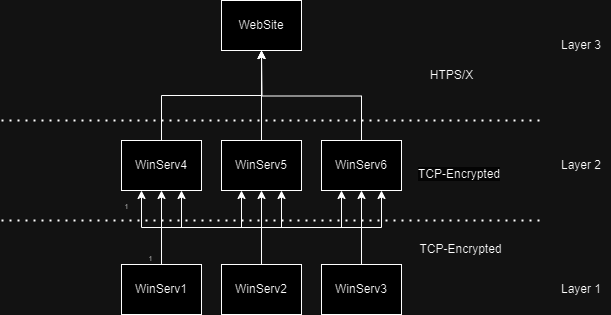

The diagram above was exported from draw.io. Its source (the exported page's mxGraphModel, read from the mxfile embedded in the PNG):
<mxGraphModel dx="1050" dy="574" grid="1" gridSize="10" guides="1" tooltips="1" connect="1" arrows="1" fold="1" page="1" pageScale="1" pageWidth="850" pageHeight="1100" math="0" shadow="0">
  <root>
    <mxCell id="0" />
    <mxCell id="1" parent="0" />
    <mxCell id="g9pGndCpjtZrkJo97Rxn-8" style="edgeStyle=orthogonalEdgeStyle;rounded=0;orthogonalLoop=1;jettySize=auto;html=1;exitX=0.5;exitY=0;exitDx=0;exitDy=0;entryX=0.5;entryY=1;entryDx=0;entryDy=0;" parent="1" source="g9pGndCpjtZrkJo97Rxn-1" target="g9pGndCpjtZrkJo97Rxn-4" edge="1">
      <mxGeometry relative="1" as="geometry" />
    </mxCell>
    <mxCell id="g9pGndCpjtZrkJo97Rxn-1" value="WinServ4" style="rounded=0;whiteSpace=wrap;html=1;" parent="1" vertex="1">
      <mxGeometry x="160" y="270" width="80" height="50" as="geometry" />
    </mxCell>
    <mxCell id="g9pGndCpjtZrkJo97Rxn-9" style="edgeStyle=orthogonalEdgeStyle;rounded=0;orthogonalLoop=1;jettySize=auto;html=1;exitX=0.5;exitY=0;exitDx=0;exitDy=0;" parent="1" source="g9pGndCpjtZrkJo97Rxn-2" edge="1">
      <mxGeometry relative="1" as="geometry">
        <mxPoint x="300" y="180" as="targetPoint" />
      </mxGeometry>
    </mxCell>
    <mxCell id="g9pGndCpjtZrkJo97Rxn-2" value="WinServ5" style="rounded=0;whiteSpace=wrap;html=1;" parent="1" vertex="1">
      <mxGeometry x="260" y="270" width="80" height="50" as="geometry" />
    </mxCell>
    <mxCell id="g9pGndCpjtZrkJo97Rxn-10" style="edgeStyle=orthogonalEdgeStyle;rounded=0;orthogonalLoop=1;jettySize=auto;html=1;exitX=0.5;exitY=0;exitDx=0;exitDy=0;" parent="1" source="g9pGndCpjtZrkJo97Rxn-3" edge="1">
      <mxGeometry relative="1" as="geometry">
        <mxPoint x="300" y="180" as="targetPoint" />
      </mxGeometry>
    </mxCell>
    <mxCell id="g9pGndCpjtZrkJo97Rxn-3" value="WinServ6" style="rounded=0;whiteSpace=wrap;html=1;" parent="1" vertex="1">
      <mxGeometry x="360" y="270" width="80" height="50" as="geometry" />
    </mxCell>
    <mxCell id="g9pGndCpjtZrkJo97Rxn-4" value="WebSite" style="rounded=0;whiteSpace=wrap;html=1;" parent="1" vertex="1">
      <mxGeometry x="260" y="130" width="80" height="50" as="geometry" />
    </mxCell>
    <mxCell id="g9pGndCpjtZrkJo97Rxn-12" value="" style="edgeStyle=orthogonalEdgeStyle;rounded=0;orthogonalLoop=1;jettySize=auto;html=1;" parent="1" source="g9pGndCpjtZrkJo97Rxn-5" target="g9pGndCpjtZrkJo97Rxn-1" edge="1">
      <mxGeometry relative="1" as="geometry" />
    </mxCell>
    <mxCell id="g9pGndCpjtZrkJo97Rxn-31" style="edgeStyle=orthogonalEdgeStyle;rounded=0;orthogonalLoop=1;jettySize=auto;html=1;exitX=0.5;exitY=0;exitDx=0;exitDy=0;entryX=0.25;entryY=1;entryDx=0;entryDy=0;" parent="1" source="g9pGndCpjtZrkJo97Rxn-5" target="g9pGndCpjtZrkJo97Rxn-2" edge="1">
      <mxGeometry relative="1" as="geometry" />
    </mxCell>
    <mxCell id="g9pGndCpjtZrkJo97Rxn-32" style="edgeStyle=orthogonalEdgeStyle;rounded=0;orthogonalLoop=1;jettySize=auto;html=1;exitX=0.5;exitY=0;exitDx=0;exitDy=0;entryX=0.25;entryY=1;entryDx=0;entryDy=0;" parent="1" source="g9pGndCpjtZrkJo97Rxn-5" target="g9pGndCpjtZrkJo97Rxn-3" edge="1">
      <mxGeometry relative="1" as="geometry" />
    </mxCell>
    <mxCell id="g9pGndCpjtZrkJo97Rxn-5" value="WinServ1" style="rounded=0;whiteSpace=wrap;html=1;" parent="1" vertex="1">
      <mxGeometry x="160" y="394" width="80" height="50" as="geometry" />
    </mxCell>
    <mxCell id="g9pGndCpjtZrkJo97Rxn-14" value="" style="edgeStyle=orthogonalEdgeStyle;rounded=0;orthogonalLoop=1;jettySize=auto;html=1;" parent="1" source="g9pGndCpjtZrkJo97Rxn-6" target="g9pGndCpjtZrkJo97Rxn-2" edge="1">
      <mxGeometry relative="1" as="geometry" />
    </mxCell>
    <mxCell id="g9pGndCpjtZrkJo97Rxn-33" style="edgeStyle=orthogonalEdgeStyle;rounded=0;orthogonalLoop=1;jettySize=auto;html=1;exitX=0.5;exitY=0;exitDx=0;exitDy=0;entryX=0.75;entryY=1;entryDx=0;entryDy=0;" parent="1" source="g9pGndCpjtZrkJo97Rxn-6" target="g9pGndCpjtZrkJo97Rxn-1" edge="1">
      <mxGeometry relative="1" as="geometry" />
    </mxCell>
    <mxCell id="g9pGndCpjtZrkJo97Rxn-34" style="edgeStyle=orthogonalEdgeStyle;rounded=0;orthogonalLoop=1;jettySize=auto;html=1;exitX=0.5;exitY=0;exitDx=0;exitDy=0;entryX=0.75;entryY=1;entryDx=0;entryDy=0;" parent="1" source="g9pGndCpjtZrkJo97Rxn-6" target="g9pGndCpjtZrkJo97Rxn-3" edge="1">
      <mxGeometry relative="1" as="geometry" />
    </mxCell>
    <mxCell id="g9pGndCpjtZrkJo97Rxn-6" value="WinServ2" style="rounded=0;whiteSpace=wrap;html=1;" parent="1" vertex="1">
      <mxGeometry x="260" y="394" width="80" height="50" as="geometry" />
    </mxCell>
    <mxCell id="g9pGndCpjtZrkJo97Rxn-15" value="" style="edgeStyle=orthogonalEdgeStyle;rounded=0;orthogonalLoop=1;jettySize=auto;html=1;" parent="1" source="g9pGndCpjtZrkJo97Rxn-7" target="g9pGndCpjtZrkJo97Rxn-3" edge="1">
      <mxGeometry relative="1" as="geometry" />
    </mxCell>
    <mxCell id="g9pGndCpjtZrkJo97Rxn-35" style="edgeStyle=orthogonalEdgeStyle;rounded=0;orthogonalLoop=1;jettySize=auto;html=1;exitX=0.25;exitY=0;exitDx=0;exitDy=0;entryX=0.75;entryY=1;entryDx=0;entryDy=0;" parent="1" source="g9pGndCpjtZrkJo97Rxn-7" target="g9pGndCpjtZrkJo97Rxn-2" edge="1">
      <mxGeometry relative="1" as="geometry">
        <Array as="points">
          <mxPoint x="400" y="394" />
          <mxPoint x="400" y="357" />
          <mxPoint x="320" y="357" />
        </Array>
      </mxGeometry>
    </mxCell>
    <mxCell id="g9pGndCpjtZrkJo97Rxn-36" style="edgeStyle=orthogonalEdgeStyle;rounded=0;orthogonalLoop=1;jettySize=auto;html=1;exitX=0.75;exitY=0;exitDx=0;exitDy=0;entryX=0.25;entryY=1;entryDx=0;entryDy=0;" parent="1" source="g9pGndCpjtZrkJo97Rxn-7" target="g9pGndCpjtZrkJo97Rxn-1" edge="1">
      <mxGeometry relative="1" as="geometry">
        <Array as="points">
          <mxPoint x="400" y="394" />
          <mxPoint x="400" y="357" />
          <mxPoint x="180" y="357" />
        </Array>
      </mxGeometry>
    </mxCell>
    <mxCell id="g9pGndCpjtZrkJo97Rxn-7" value="WinServ3" style="rounded=0;whiteSpace=wrap;html=1;" parent="1" vertex="1">
      <mxGeometry x="360" y="394" width="80" height="50" as="geometry" />
    </mxCell>
    <mxCell id="g9pGndCpjtZrkJo97Rxn-11" value="HTPS/X" style="text;html=1;align=center;verticalAlign=middle;resizable=0;points=[];autosize=1;strokeColor=none;fillColor=none;" parent="1" vertex="1">
      <mxGeometry x="455" y="190" width="70" height="30" as="geometry" />
    </mxCell>
    <mxCell id="g9pGndCpjtZrkJo97Rxn-16" value="" style="endArrow=none;dashed=1;html=1;dashPattern=1 3;strokeWidth=2;rounded=0;" parent="1" edge="1">
      <mxGeometry width="50" height="50" relative="1" as="geometry">
        <mxPoint x="40" y="350" as="sourcePoint" />
        <mxPoint x="580" y="350" as="targetPoint" />
      </mxGeometry>
    </mxCell>
    <mxCell id="g9pGndCpjtZrkJo97Rxn-17" value="" style="endArrow=none;dashed=1;html=1;dashPattern=1 3;strokeWidth=2;rounded=0;" parent="1" edge="1">
      <mxGeometry width="50" height="50" relative="1" as="geometry">
        <mxPoint x="40" y="250" as="sourcePoint" />
        <mxPoint x="580" y="250" as="targetPoint" />
      </mxGeometry>
    </mxCell>
    <mxCell id="g9pGndCpjtZrkJo97Rxn-18" value="TCP-Encrypted" style="text;html=1;align=center;verticalAlign=middle;resizable=0;points=[];autosize=1;strokeColor=none;fillColor=none;" parent="1" vertex="1">
      <mxGeometry x="444" y="364" width="110" height="30" as="geometry" />
    </mxCell>
    <mxCell id="g9pGndCpjtZrkJo97Rxn-24" value="Layer 1" style="text;html=1;strokeColor=none;fillColor=none;align=center;verticalAlign=middle;whiteSpace=wrap;rounded=0;" parent="1" vertex="1">
      <mxGeometry x="590" y="404" width="60" height="30" as="geometry" />
    </mxCell>
    <mxCell id="g9pGndCpjtZrkJo97Rxn-25" value="Layer 2" style="text;html=1;strokeColor=none;fillColor=none;align=center;verticalAlign=middle;whiteSpace=wrap;rounded=0;" parent="1" vertex="1">
      <mxGeometry x="590" y="280" width="60" height="30" as="geometry" />
    </mxCell>
    <mxCell id="g9pGndCpjtZrkJo97Rxn-26" value="Layer 3" style="text;html=1;strokeColor=none;fillColor=none;align=center;verticalAlign=middle;whiteSpace=wrap;rounded=0;" parent="1" vertex="1">
      <mxGeometry x="590" y="160" width="60" height="30" as="geometry" />
    </mxCell>
    <mxCell id="g9pGndCpjtZrkJo97Rxn-37" value="&lt;font style=&quot;font-size: 7px;&quot;&gt;1&lt;/font&gt;" style="text;html=1;align=center;verticalAlign=middle;resizable=0;points=[];autosize=1;strokeColor=none;fillColor=none;" parent="1" vertex="1">
      <mxGeometry x="174" y="372" width="30" height="30" as="geometry" />
    </mxCell>
    <mxCell id="g9pGndCpjtZrkJo97Rxn-38" value="&lt;font style=&quot;font-size: 7px;&quot;&gt;1&lt;/font&gt;" style="text;html=1;align=center;verticalAlign=middle;resizable=0;points=[];autosize=1;strokeColor=none;fillColor=none;" parent="1" vertex="1">
      <mxGeometry x="150" y="320" width="30" height="30" as="geometry" />
    </mxCell>
    <mxCell id="TdDYEEBRRa08xO1ueZqt-1" value="&lt;span style=&quot;color: rgb(0, 0, 0); font-family: Helvetica; font-size: 12px; font-style: normal; font-variant-ligatures: normal; font-variant-caps: normal; font-weight: 400; letter-spacing: normal; orphans: 2; text-align: center; text-indent: 0px; text-transform: none; widows: 2; word-spacing: 0px; -webkit-text-stroke-width: 0px; background-color: rgb(251, 251, 251); text-decoration-thickness: initial; text-decoration-style: initial; text-decoration-color: initial; float: none; display: inline !important;&quot;&gt;TCP-Encrypted&lt;/span&gt;" style="text;whiteSpace=wrap;html=1;" vertex="1" parent="1">
      <mxGeometry x="455" y="290" width="120" height="40" as="geometry" />
    </mxCell>
  </root>
</mxGraphModel>